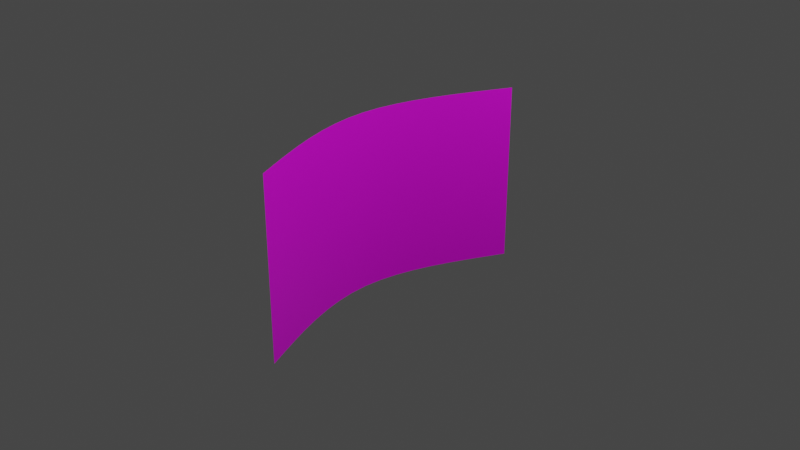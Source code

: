 # Source: curvedPlane.blend  (saved by Blender 2.93.21; exported with 4.5.12 LTS)
import bpy
from mathutils import Matrix  # noqa: F401  (used for matrix-valued properties, if any)

bpy.ops.wm.read_factory_settings(use_empty=True)
scene = bpy.context.scene
scene.name = 'Scene'

# ---- collections
col_collection = bpy.data.collections.new('Collection'); scene.collection.children.link(col_collection)

# ---- images (referenced by path relative to the original .blend; pixels are not part of the script)
import os
ASSET_DIR = os.environ.get("B2B_ASSET_DIR", "")  # directory of the original .blend (textures are referenced by path, not embedded)
HERE = os.path.dirname(os.path.abspath(__file__))  # packed textures are extracted next to this script under _unpacked/

def load_image(name, relpath, width, height, colorspace="sRGB"):
    """Load a texture the original file referenced (path relative to the .blend, or extracted next to this script)."""
    p = next((c for c in (os.path.join(HERE, relpath), os.path.join(ASSET_DIR, relpath)) if relpath and os.path.exists(c)), "")
    if p:
        img = bpy.data.images.load(p, check_existing=True)
        img.name = name
    else:  # same state as the original file: an image datablock whose file is absent (Cycles renders it pink)
        img = bpy.data.images.new(name, width, height)
        img.source = "FILE"
        img.filepath = "//" + (relpath or name)
    img.colorspace_settings.name = colorspace
    return img
img_aoe4_png = load_image('aoe4.png', 'aoe4.png', 1024, 1024, 'sRGB')

# ---- materials (node trees are filled in below, after node groups)
mat_material_001 = bpy.data.materials.new('Material.001')
mat_material_001.use_transparent_shadow = False

# ---- material node trees
mat_material_001.use_nodes = True; mat_material_001.node_tree.nodes.clear()
_N = mat_material_001.node_tree.nodes; _L = mat_material_001.node_tree.links
n0 = _N.new('ShaderNodeBsdfPrincipled'); n0.name = 'Principled BSDF'; n0.location = (10, 300)
n0.distribution = 'GGX'
n0.subsurface_method = 'BURLEY'
n0.inputs[3].default_value = 1.45
n0.inputs[27].default_value = (0.0, 0.0, 0.0, 1.0)
n0.inputs[28].default_value = 1.0
n1 = _N.new('ShaderNodeOutputMaterial'); n1.name = 'Material Output'; n1.location = (300, 300)
n2 = _N.new('ShaderNodeTexImage'); n2.name = 'Image Texture'; n2.location = (-190, 280)
n2.image = img_aoe4_png
_L.new(n0.outputs[0], n1.inputs[0])
_L.new(n2.outputs[0], n0.inputs[0])
n1.is_active_output = True

# ---- world
world_world = bpy.data.worlds.new('World'); scene.world = world_world
world_world.use_nodes = True; world_world.node_tree.nodes.clear()
_N = world_world.node_tree.nodes; _L = world_world.node_tree.links
n0 = _N.new('ShaderNodeOutputWorld'); n0.name = 'World Output'; n0.location = (300, 300)
n1 = _N.new('ShaderNodeBackground'); n1.name = 'Background'; n1.location = (10, 300)
n1.inputs[0].default_value = (0.05088, 0.05088, 0.05088, 1.0)
_L.new(n1.outputs[0], n0.inputs[0])
n0.is_active_output = True
world_world.color = (0.05088, 0.05088, 0.05088)
world_world.use_sun_shadow = False
world_world.sun_shadow_jitter_overblur = 0.0

# ---- cameras
cam_camera = bpy.data.cameras.new('Camera')
cam_camera.clip_end = 100.0
cam_camera.ortho_scale = 7.314

# ---- lights
light_light = bpy.data.lights.new('Light', 'POINT')
light_light.transmission_factor = 0.0
light_light.energy = 1000.0
light_light.shadow_soft_size = 0.1
light_light.shadow_maximum_resolution = 0.006
light_light.use_absolute_resolution = True

# ---- meshes
me_plane = bpy.data.meshes.new('Plane')
me_plane.from_pydata([(-1.192e-07, -1.65, 1.0), (5.96e-08, -1.65, -1.0), (-0.7909, -5.96e-08, 1.0), (-0.7909, 5.96e-08, -1.0), (-1.49e-07, 1.65, 1.0), (1.49e-07, 1.65, -1.0)], [], [(0, 1, 3, 2), (2, 3, 5, 4)])
me_plane.polygons.foreach_set('use_smooth', [True] * 2)
_k = {(4, 5): 1.0}
me_plane.attributes.new('crease_edge', 'FLOAT', 'EDGE').data.foreach_set('value', [_k.get((min(e.vertices), max(e.vertices)), 0.0) for e in me_plane.edges])
_uv = me_plane.uv_layers.new(name='UVMap')
_uv.uv.foreach_set('vector', [-2.98e-08, 1.0, 2.98e-08, -1.043e-07, 0.5, 4.47e-08, 0.5, 1.0, 0.5, 1.0, 0.5, 4.47e-08, 1.0, 4.47e-08, 1.0, 1.0])
me_plane.materials.append(mat_material_001)
me_plane.use_remesh_fix_poles = True
me_plane.use_remesh_preserve_attributes = False
me_plane.update()

# ---- objects
ob_light = bpy.data.objects.new('Light', light_light)
ob_camera = bpy.data.objects.new('Camera', cam_camera)
ob_plane = bpy.data.objects.new('Plane', me_plane)

# ---- transforms, parenting, visibility, modifiers, constraints
ob_light.location = (4.076, 1.005, 5.904)
ob_light.rotation_euler = (0.6503, 0.05522, 1.866)
ob_light.lock_rotations_4d = False
ob_light.empty_display_type = 'ARROWS'
ob_light.color = (0.0, 0.0, 0.0, 0.0)
ob_light.lineart.crease_threshold = 0.0
ob_camera.location = (7.359, -6.926, 4.958)
ob_camera.rotation_euler = (1.109, 0.0, 0.8149)
ob_camera.lock_rotations_4d = False
ob_camera.empty_display_type = 'ARROWS'
ob_camera.color = (0.0, 0.0, 0.0, 0.0)
ob_camera.display_type = 'WIRE'
ob_camera.lineart.crease_threshold = 0.0
ob_plane.location = (0.0, 0.0, 0.0)
_m = ob_plane.modifiers.new('Subdivision', 'SUBSURF')
_m.uv_smooth = 'SMOOTH_ALL'
_m.quality = 4
_m.boundary_smooth = 'PRESERVE_CORNERS'
_m.levels = 6
_m.render_levels = 3

# ---- collection membership
col_collection.objects.link(ob_light)
col_collection.objects.link(ob_camera)
col_collection.objects.link(ob_plane)

# ---- scene / render settings (as saved in the file)
scene.camera = ob_camera
scene.frame_start = 1; scene.frame_end = 250; scene.frame_set(0)
scene.render.engine = 'BLENDER_EEVEE_NEXT'
scene.cycles.use_denoising = False
scene.cycles.samples = 128
scene.cycles.sampling_pattern = 'TABULATED_SOBOL'
scene.cycles.use_adaptive_sampling = False
scene.cycles.use_light_tree = False
scene.view_settings.view_transform = 'Filmic'
bpy.context.view_layer.update()
